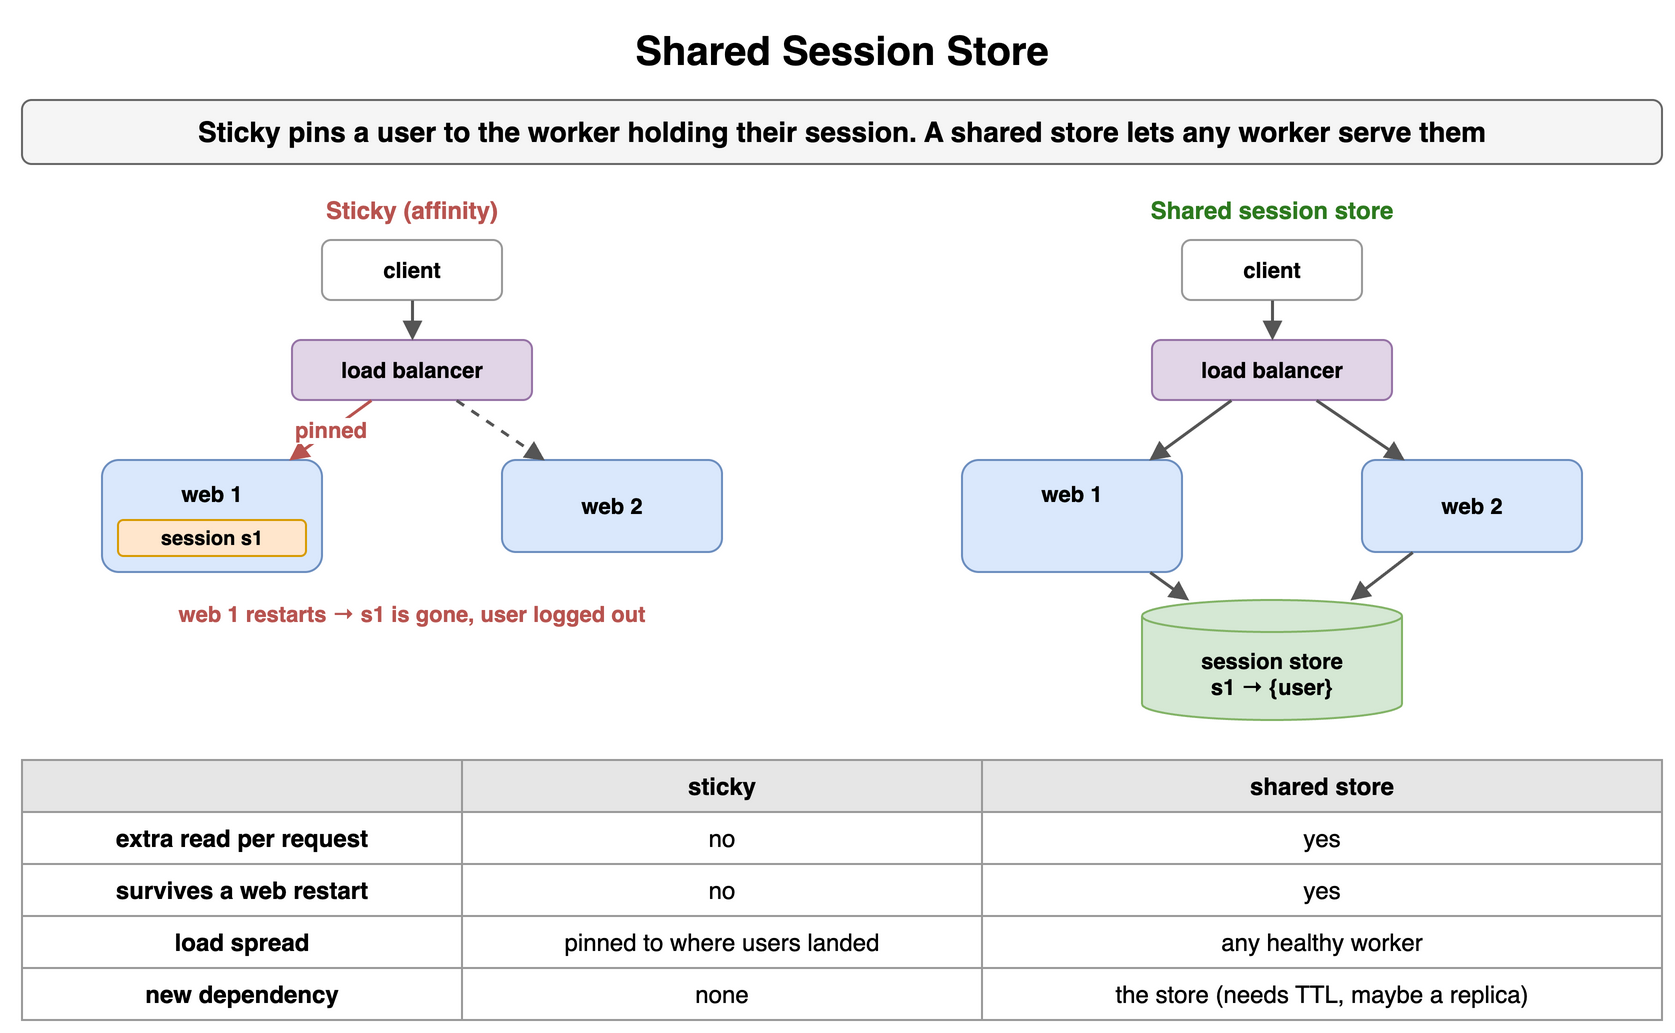

The diagram above was exported from draw.io. Its source (the exported page's mxGraphModel, read from the mxfile embedded in the PNG):
<mxGraphModel dx="900" dy="530" grid="1" gridSize="10" guides="1" tooltips="1" connect="1" arrows="1" fold="1" page="1" pageScale="1" pageWidth="900" pageHeight="530" math="0" shadow="0">
  <root>
    <mxCell id="0" />
    <mxCell id="1" parent="0" />
    <mxCell id="s41" value="Shared Session Store" style="text;html=1;align=center;verticalAlign=middle;whiteSpace=wrap;fontSize=20;fontStyle=1;" vertex="1" parent="1">
      <mxGeometry x="40" y="10" width="820" height="30" as="geometry" />
    </mxCell>
    <mxCell id="s42" value="Sticky pins a user to the worker holding their session. A shared store lets any worker serve them" style="rounded=1;whiteSpace=wrap;html=1;fillColor=#f5f5f5;strokeColor=#666666;fontStyle=1;fontSize=14;" vertex="1" parent="1">
      <mxGeometry x="40" y="50" width="820" height="32" as="geometry" />
    </mxCell>
    <mxCell id="s43" value="Sticky (affinity)" style="text;html=1;whiteSpace=wrap;fontSize=11;align=center;verticalAlign=middle;fontSize=12;fontColor=#b85450;fontStyle=1;" vertex="1" parent="1">
      <mxGeometry x="40" y="96" width="390" height="18" as="geometry" />
    </mxCell>
    <mxCell id="s44" value="client" style="rounded=1;whiteSpace=wrap;html=1;fillColor=#ffffff;strokeColor=#999999;fontSize=11;align=center;fontStyle=1;" vertex="1" parent="1">
      <mxGeometry x="190" y="120" width="90" height="30" as="geometry" />
    </mxCell>
    <mxCell id="s45" value="load balancer" style="rounded=1;whiteSpace=wrap;html=1;fillColor=#e1d5e7;strokeColor=#9673a6;fontSize=11;align=center;fontStyle=1;" vertex="1" parent="1">
      <mxGeometry x="175" y="170" width="120" height="30" as="geometry" />
    </mxCell>
    <mxCell id="s46" value="" style="endArrow=block;endSize=6;html=1;strokeWidth=1.5;strokeColor=#555555;fontSize=11;labelBackgroundColor=#ffffff;" edge="1" parent="1" source="s44" target="s45">
      <mxGeometry relative="1" as="geometry" />
    </mxCell>
    <mxCell id="s47" value="web 1" style="rounded=1;whiteSpace=wrap;html=1;fillColor=#dae8fc;strokeColor=#6c8ebf;fontSize=11;align=center;fontStyle=1;verticalAlign=top;spacingTop=4;" vertex="1" parent="1">
      <mxGeometry x="80" y="230" width="110" height="56" as="geometry" />
    </mxCell>
    <mxCell id="s48" value="web 2" style="rounded=1;whiteSpace=wrap;html=1;fillColor=#dae8fc;strokeColor=#6c8ebf;fontSize=11;align=center;fontStyle=1;" vertex="1" parent="1">
      <mxGeometry x="280" y="230" width="110" height="46" as="geometry" />
    </mxCell>
    <mxCell id="s49" value="pinned" style="endArrow=block;endSize=6;html=1;strokeWidth=1.5;strokeColor=#b85450;fontSize=11;labelBackgroundColor=#ffffff;fontColor=#b85450;fontStyle=1;" edge="1" parent="1" source="s45" target="s47">
      <mxGeometry relative="1" as="geometry" />
    </mxCell>
    <mxCell id="s410" value="" style="endArrow=block;endSize=6;html=1;strokeWidth=1.5;strokeColor=#555555;fontSize=11;labelBackgroundColor=#ffffff;dashed=1;" edge="1" parent="1" source="s45" target="s48">
      <mxGeometry relative="1" as="geometry" />
    </mxCell>
    <mxCell id="s411" value="session s1" style="rounded=1;whiteSpace=wrap;html=1;fillColor=#ffe6cc;strokeColor=#d79b00;fontSize=10;align=center;fontStyle=1;" vertex="1" parent="1">
      <mxGeometry x="88" y="260" width="94" height="18" as="geometry" />
    </mxCell>
    <mxCell id="s412" value="web 1 restarts → s1 is gone, user logged out" style="text;html=1;whiteSpace=wrap;fontSize=11;align=center;verticalAlign=middle;fontSize=11;fontColor=#b85450;fontStyle=1;" vertex="1" parent="1">
      <mxGeometry x="40" y="298" width="390" height="18" as="geometry" />
    </mxCell>
    <mxCell id="s413" value="Shared session store" style="text;html=1;whiteSpace=wrap;fontSize=11;align=center;verticalAlign=middle;fontSize=12;fontColor=#2d7a1f;fontStyle=1;" vertex="1" parent="1">
      <mxGeometry x="470" y="96" width="390" height="18" as="geometry" />
    </mxCell>
    <mxCell id="s414" value="client" style="rounded=1;whiteSpace=wrap;html=1;fillColor=#ffffff;strokeColor=#999999;fontSize=11;align=center;fontStyle=1;" vertex="1" parent="1">
      <mxGeometry x="620" y="120" width="90" height="30" as="geometry" />
    </mxCell>
    <mxCell id="s415" value="load balancer" style="rounded=1;whiteSpace=wrap;html=1;fillColor=#e1d5e7;strokeColor=#9673a6;fontSize=11;align=center;fontStyle=1;" vertex="1" parent="1">
      <mxGeometry x="605" y="170" width="120" height="30" as="geometry" />
    </mxCell>
    <mxCell id="s416" value="" style="endArrow=block;endSize=6;html=1;strokeWidth=1.5;strokeColor=#555555;fontSize=11;labelBackgroundColor=#ffffff;" edge="1" parent="1" source="s414" target="s415">
      <mxGeometry relative="1" as="geometry" />
    </mxCell>
    <mxCell id="s417" value="web 1" style="rounded=1;whiteSpace=wrap;html=1;fillColor=#dae8fc;strokeColor=#6c8ebf;fontSize=11;align=center;fontStyle=1;verticalAlign=top;spacingTop=4;" vertex="1" parent="1">
      <mxGeometry x="510" y="230" width="110" height="56" as="geometry" />
    </mxCell>
    <mxCell id="s418" value="web 2" style="rounded=1;whiteSpace=wrap;html=1;fillColor=#dae8fc;strokeColor=#6c8ebf;fontSize=11;align=center;fontStyle=1;" vertex="1" parent="1">
      <mxGeometry x="710" y="230" width="110" height="46" as="geometry" />
    </mxCell>
    <mxCell id="s419" value="" style="endArrow=block;endSize=6;html=1;strokeWidth=1.5;strokeColor=#555555;fontSize=11;labelBackgroundColor=#ffffff;" edge="1" parent="1" source="s415" target="s417">
      <mxGeometry relative="1" as="geometry" />
    </mxCell>
    <mxCell id="s420" value="" style="endArrow=block;endSize=6;html=1;strokeWidth=1.5;strokeColor=#555555;fontSize=11;labelBackgroundColor=#ffffff;" edge="1" parent="1" source="s415" target="s418">
      <mxGeometry relative="1" as="geometry" />
    </mxCell>
    <mxCell id="s421" value="session store&lt;br&gt;s1 → {user}" style="shape=cylinder3;whiteSpace=wrap;html=1;boundedLbl=1;backgroundOutline=1;size=8;fillColor=#d5e8d4;strokeColor=#82b366;fontSize=11;fontStyle=1;" vertex="1" parent="1">
      <mxGeometry x="600" y="300" width="130" height="60" as="geometry" />
    </mxCell>
    <mxCell id="s422" value="" style="endArrow=block;endSize=6;html=1;strokeWidth=1.5;strokeColor=#555555;fontSize=11;labelBackgroundColor=#ffffff;" edge="1" parent="1" source="s417" target="s421">
      <mxGeometry relative="1" as="geometry" />
    </mxCell>
    <mxCell id="s423" value="" style="endArrow=block;endSize=6;html=1;strokeWidth=1.5;strokeColor=#555555;fontSize=11;labelBackgroundColor=#ffffff;" edge="1" parent="1" source="s418" target="s421">
      <mxGeometry relative="1" as="geometry" />
    </mxCell>
    <mxCell id="s424" value="" style="whiteSpace=wrap;html=1;fillColor=#e6e6e6;strokeColor=#999999;fontStyle=1;fontSize=12;" vertex="1" parent="1">
      <mxGeometry x="40" y="380" width="220" height="26" as="geometry" />
    </mxCell>
    <mxCell id="s425" value="sticky" style="whiteSpace=wrap;html=1;fillColor=#e6e6e6;strokeColor=#999999;fontStyle=1;fontSize=12;" vertex="1" parent="1">
      <mxGeometry x="260" y="380" width="260" height="26" as="geometry" />
    </mxCell>
    <mxCell id="s426" value="shared store" style="whiteSpace=wrap;html=1;fillColor=#e6e6e6;strokeColor=#999999;fontStyle=1;fontSize=12;" vertex="1" parent="1">
      <mxGeometry x="520" y="380" width="340" height="26" as="geometry" />
    </mxCell>
    <mxCell id="s427" value="extra read per request" style="whiteSpace=wrap;html=1;strokeColor=#999999;fontSize=12;fillColor=#ffffff;fontStyle=1;" vertex="1" parent="1">
      <mxGeometry x="40" y="406" width="220" height="26" as="geometry" />
    </mxCell>
    <mxCell id="s428" value="no" style="whiteSpace=wrap;html=1;strokeColor=#999999;fontSize=12;fillColor=#ffffff;" vertex="1" parent="1">
      <mxGeometry x="260" y="406" width="260" height="26" as="geometry" />
    </mxCell>
    <mxCell id="s429" value="yes" style="whiteSpace=wrap;html=1;strokeColor=#999999;fontSize=12;fillColor=#ffffff;" vertex="1" parent="1">
      <mxGeometry x="520" y="406" width="340" height="26" as="geometry" />
    </mxCell>
    <mxCell id="s430" value="survives a web restart" style="whiteSpace=wrap;html=1;strokeColor=#999999;fontSize=12;fillColor=#ffffff;fontStyle=1;" vertex="1" parent="1">
      <mxGeometry x="40" y="432" width="220" height="26" as="geometry" />
    </mxCell>
    <mxCell id="s431" value="no" style="whiteSpace=wrap;html=1;strokeColor=#999999;fontSize=12;fillColor=#ffffff;" vertex="1" parent="1">
      <mxGeometry x="260" y="432" width="260" height="26" as="geometry" />
    </mxCell>
    <mxCell id="s432" value="yes" style="whiteSpace=wrap;html=1;strokeColor=#999999;fontSize=12;fillColor=#ffffff;" vertex="1" parent="1">
      <mxGeometry x="520" y="432" width="340" height="26" as="geometry" />
    </mxCell>
    <mxCell id="s433" value="load spread" style="whiteSpace=wrap;html=1;strokeColor=#999999;fontSize=12;fillColor=#ffffff;fontStyle=1;" vertex="1" parent="1">
      <mxGeometry x="40" y="458" width="220" height="26" as="geometry" />
    </mxCell>
    <mxCell id="s434" value="pinned to where users landed" style="whiteSpace=wrap;html=1;strokeColor=#999999;fontSize=12;fillColor=#ffffff;" vertex="1" parent="1">
      <mxGeometry x="260" y="458" width="260" height="26" as="geometry" />
    </mxCell>
    <mxCell id="s435" value="any healthy worker" style="whiteSpace=wrap;html=1;strokeColor=#999999;fontSize=12;fillColor=#ffffff;" vertex="1" parent="1">
      <mxGeometry x="520" y="458" width="340" height="26" as="geometry" />
    </mxCell>
    <mxCell id="s436" value="new dependency" style="whiteSpace=wrap;html=1;strokeColor=#999999;fontSize=12;fillColor=#ffffff;fontStyle=1;" vertex="1" parent="1">
      <mxGeometry x="40" y="484" width="220" height="26" as="geometry" />
    </mxCell>
    <mxCell id="s437" value="none" style="whiteSpace=wrap;html=1;strokeColor=#999999;fontSize=12;fillColor=#ffffff;" vertex="1" parent="1">
      <mxGeometry x="260" y="484" width="260" height="26" as="geometry" />
    </mxCell>
    <mxCell id="s438" value="the store (needs TTL, maybe a replica)" style="whiteSpace=wrap;html=1;strokeColor=#999999;fontSize=12;fillColor=#ffffff;" vertex="1" parent="1">
      <mxGeometry x="520" y="484" width="340" height="26" as="geometry" />
    </mxCell>
  </root>
</mxGraphModel>